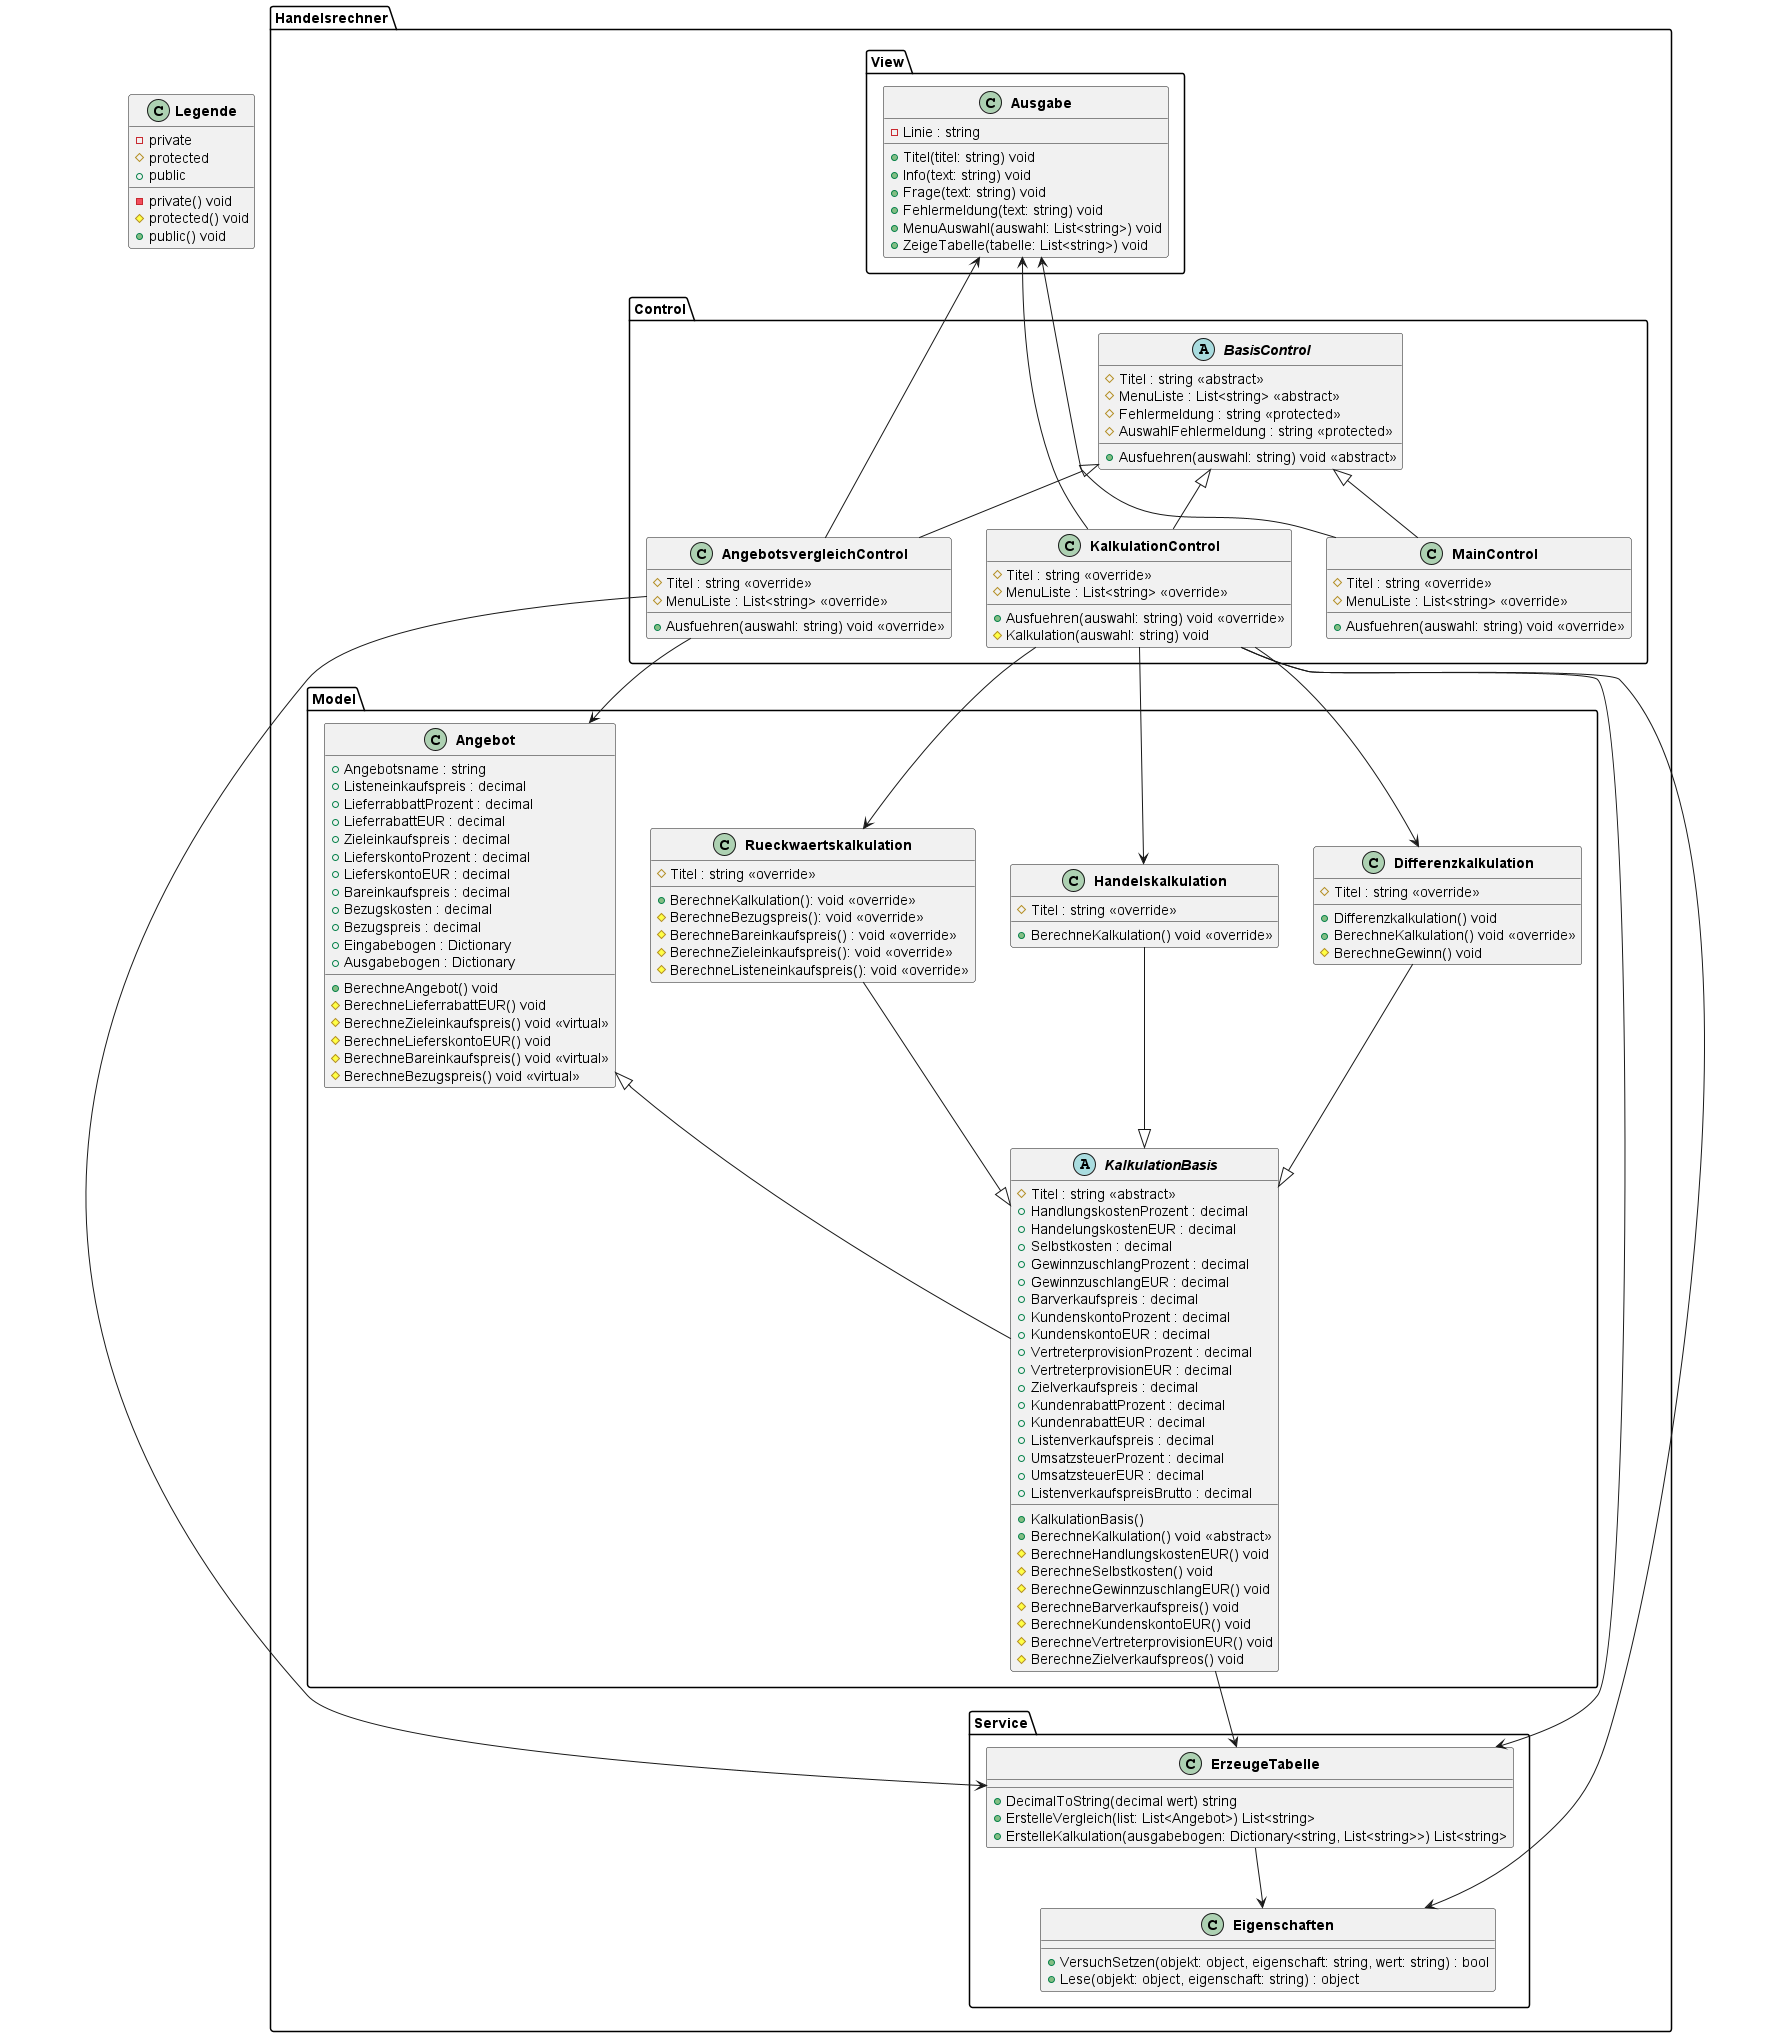

The diagram above was rendered by PlantUML. Its source (embedded in the PNG):
@startuml Wetter

'skinparam classAttributeIconSize 0
'skinparam shadowing false
skinparam classFontStyle bold

namespace Handelsrechner.Model {
    class Angebot {
        + Angebotsname : string
        + Listeneinkaufspreis : decimal
        + LieferrabbattProzent : decimal
        + LieferrabattEUR : decimal
        + Zieleinkaufspreis : decimal
        + LieferskontoProzent : decimal
        + LieferskontoEUR : decimal
        + Bareinkaufspreis : decimal
        + Bezugskosten : decimal
        + Bezugspreis : decimal
        + Eingabebogen : Dictionary
        + Ausgabebogen : Dictionary
        + BerechneAngebot() void
        # BerechneLieferrabattEUR() void
        # BerechneZieleinkaufspreis() void <<virtual>>
        # BerechneLieferskontoEUR() void
        # BerechneBareinkaufspreis() void <<virtual>>
        # BerechneBezugspreis() void <<virtual>>
    }

    class Differenzkalkulation {
        # Titel : string <<override>>
        + Differenzkalkulation() void
        + BerechneKalkulation() void <<override>>
        # BerechneGewinn() void
    }

    class Handelskalkulation {
        # Titel : string <<override>>
        + BerechneKalkulation() void <<override>>
    }

    abstract class KalkulationBasis {
        # Titel : string <<abstract>>
        + HandlungskostenProzent : decimal
        + HandelungskostenEUR : decimal
        + Selbstkosten : decimal
        + GewinnzuschlangProzent : decimal
        + GewinnzuschlangEUR : decimal
        + Barverkaufspreis : decimal
        + KundenskontoProzent : decimal
        + KundenskontoEUR : decimal
        + VertreterprovisionProzent : decimal
        + VertreterprovisionEUR : decimal
        + Zielverkaufspreis : decimal
        + KundenrabattProzent : decimal
        + KundenrabattEUR : decimal
        + Listenverkaufspreis : decimal
        + UmsatzsteuerProzent : decimal
        + UmsatzsteuerEUR : decimal
        + ListenverkaufspreisBrutto : decimal
        + KalkulationBasis()
        + BerechneKalkulation() void <<abstract>>
        # BerechneHandlungskostenEUR() void
        # BerechneSelbstkosten() void
        # BerechneGewinnzuschlangEUR() void
        # BerechneBarverkaufspreis() void
        # BerechneKundenskontoEUR() void
        # BerechneVertreterprovisionEUR() void
        # BerechneZielverkaufspreos() void
    }
    class Rueckwaertskalkulation {
        # Titel : string <<override>>
        + BerechneKalkulation(): void <<override>>
        # BerechneBezugspreis(): void <<override>>
        # BerechneBareinkaufspreis() : void <<override>>
        # BerechneZieleinkaufspreis(): void <<override>>
        # BerechneListeneinkaufspreis(): void <<override>>
    }
}
namespace Handelsrechner.Control {
        abstract class BasisControl {
        # Titel : string <<abstract>>
        # MenuListe : List<string> <<abstract>>
        # Fehlermeldung : string <<protected>>
        # AuswahlFehlermeldung : string <<protected>>
        + Ausfuehren(auswahl: string) void <<abstract>>
    }
    class AngebotsvergleichControl {
        # Titel : string <<override>>
        # MenuListe : List<string> <<override>>
        + Ausfuehren(auswahl: string) void <<override>>
    }
    class KalkulationControl {
        # Titel : string <<override>>
        # MenuListe : List<string> <<override>>
        + Ausfuehren(auswahl: string) void <<override>>
        # Kalkulation(auswahl: string) void
    }
    class MainControl {
        # Titel : string <<override>>
        # MenuListe : List<string> <<override>>
        + Ausfuehren(auswahl: string) void <<override>>
    }
}
namespace Handelsrechner.View {
    class Ausgabe {
        - Linie : string
        + Titel(titel: string) void
        + Info(text: string) void
        + Frage(text: string) void
        + Fehlermeldung(text: string) void
        + MenuAuswahl(auswahl: List<string>) void
        + ZeigeTabelle(tabelle: List<string>) void
    }
}
namespace Handelsrechner.Service {
    class Eigenschaften {
        + VersuchSetzen(objekt: object, eigenschaft: string, wert: string) : bool
        + Lese(objekt: object, eigenschaft: string) : object
        }
    class ErzeugeTabelle {
        + DecimalToString(decimal wert) string
        + ErstelleVergleich(list: List<Angebot>) List<string>
        + ErstelleKalkulation(ausgabebogen: Dictionary<string, List<string>>) List<string>
    }
}


Ausgabe <--- AngebotsvergleichControl
Ausgabe <--- MainControl 
Ausgabe <--- KalkulationControl

Angebot <|-- KalkulationBasis
Handelskalkulation --|> KalkulationBasis
Rueckwaertskalkulation --|> KalkulationBasis
Differenzkalkulation --|> KalkulationBasis

BasisControl <|-- AngebotsvergleichControl
BasisControl <|-- MainControl
BasisControl <|-- KalkulationControl

AngebotsvergleichControl --> Angebot
KalkulationControl --> Handelskalkulation
KalkulationControl --> Rueckwaertskalkulation
KalkulationControl --> Differenzkalkulation

ErzeugeTabelle --> Eigenschaften
KalkulationControl --> Eigenschaften

KalkulationBasis --> ErzeugeTabelle
AngebotsvergleichControl --> ErzeugeTabelle
KalkulationControl --> ErzeugeTabelle

class Legende {
    - private
    # protected
    + public
    - private() void
    # protected() void
    + public() void
}

@enduml